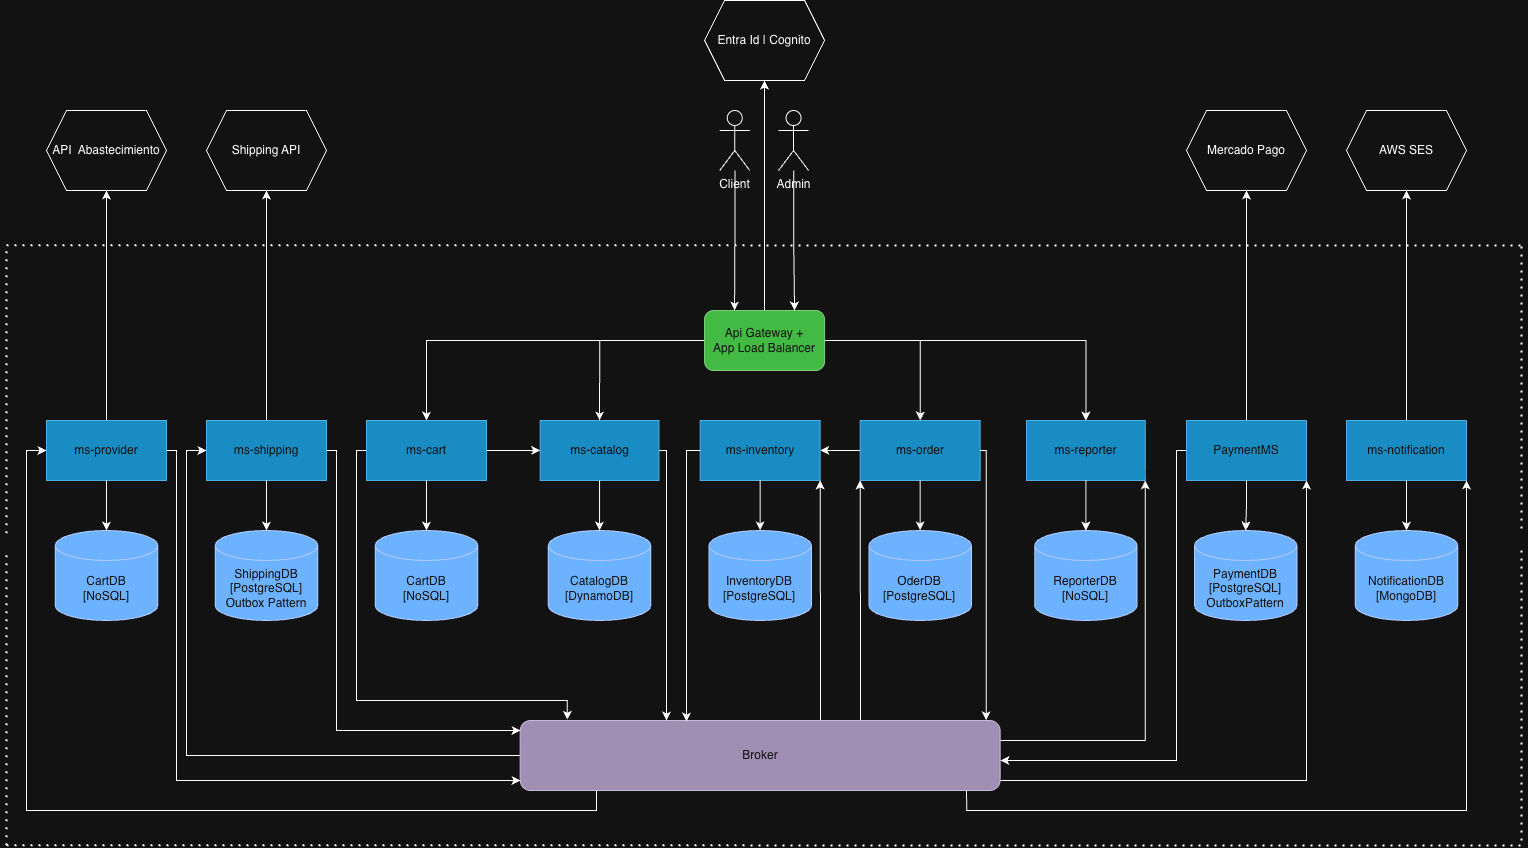

The diagram above was exported from draw.io. Its source (the exported page's mxGraphModel, read from the mxfile embedded in the PNG):
<mxGraphModel dx="2581" dy="1556" grid="1" gridSize="10" guides="1" tooltips="1" connect="1" arrows="1" fold="1" page="1" pageScale="1" pageWidth="827" pageHeight="1169" math="0" shadow="0">
  <root>
    <mxCell id="0" />
    <mxCell id="1" parent="0" />
    <mxCell id="2" edge="1" parent="1" source="3" style="edgeStyle=orthogonalEdgeStyle;rounded=0;orthogonalLoop=1;jettySize=auto;html=1;" target="4">
      <mxGeometry relative="1" as="geometry" />
    </mxCell>
    <mxCell id="3" parent="1" style="rounded=0;whiteSpace=wrap;html=1;fillColor=#1ba1e2;strokeColor=#006EAF;fontColor=#ffffff;" value="ms-order" vertex="1">
      <mxGeometry height="60" width="120" x="93.66999999999999" y="430" as="geometry" />
    </mxCell>
    <mxCell id="4" parent="1" style="rounded=0;whiteSpace=wrap;html=1;fillColor=#1ba1e2;strokeColor=#006EAF;fontColor=#ffffff;" value="ms-inventory" vertex="1">
      <mxGeometry height="60" width="120" x="-66.33000000000001" y="430" as="geometry" />
    </mxCell>
    <mxCell id="5" edge="1" parent="1" source="6" style="edgeStyle=orthogonalEdgeStyle;rounded=0;orthogonalLoop=1;jettySize=auto;html=1;" target="55">
      <mxGeometry relative="1" as="geometry" />
    </mxCell>
    <mxCell id="6" parent="1" style="rounded=0;whiteSpace=wrap;html=1;fillColor=#1ba1e2;strokeColor=#006EAF;fontColor=#ffffff;" value="ms-notification" vertex="1">
      <mxGeometry height="60" width="120" x="580" y="430" as="geometry" />
    </mxCell>
    <mxCell id="7" edge="1" parent="1" source="12" style="edgeStyle=orthogonalEdgeStyle;rounded=0;orthogonalLoop=1;jettySize=auto;html=1;" target="29">
      <mxGeometry relative="1" as="geometry" />
    </mxCell>
    <mxCell id="8" edge="1" parent="1" source="12" style="edgeStyle=orthogonalEdgeStyle;rounded=0;orthogonalLoop=1;jettySize=auto;html=1;entryX=0.5;entryY=0;entryDx=0;entryDy=0;" target="22">
      <mxGeometry relative="1" as="geometry" />
    </mxCell>
    <mxCell id="9" edge="1" parent="1" source="12" style="edgeStyle=orthogonalEdgeStyle;rounded=0;orthogonalLoop=1;jettySize=auto;html=1;" target="3">
      <mxGeometry relative="1" as="geometry" />
    </mxCell>
    <mxCell id="10" edge="1" parent="1" source="12" style="edgeStyle=orthogonalEdgeStyle;rounded=0;orthogonalLoop=1;jettySize=auto;html=1;entryX=0.5;entryY=0;entryDx=0;entryDy=0;" target="47">
      <mxGeometry relative="1" as="geometry" />
    </mxCell>
    <mxCell id="11" edge="1" parent="1" source="12" style="edgeStyle=orthogonalEdgeStyle;rounded=0;orthogonalLoop=1;jettySize=auto;html=1;entryX=0.5;entryY=1;entryDx=0;entryDy=0;" target="64">
      <mxGeometry relative="1" as="geometry" />
    </mxCell>
    <mxCell id="12" parent="1" style="rounded=1;whiteSpace=wrap;html=1;fillColor=#008a00;fontColor=#ffffff;strokeColor=#005700;" value="&lt;div&gt;Api Gateway +&lt;/div&gt;App Load Balancer" vertex="1">
      <mxGeometry height="60" width="120" x="-61.95000000000016" y="320" as="geometry" />
    </mxCell>
    <mxCell id="13" edge="1" parent="1" source="20" style="edgeStyle=orthogonalEdgeStyle;rounded=0;orthogonalLoop=1;jettySize=auto;html=1;entryX=1;entryY=1;entryDx=0;entryDy=0;exitX=0.93;exitY=1;exitDx=0;exitDy=0;exitPerimeter=0;" target="6" value=" ">
      <mxGeometry relative="1" as="geometry">
        <Array as="points">
          <mxPoint x="200" y="820" />
          <mxPoint x="700" y="820" />
        </Array>
      </mxGeometry>
    </mxCell>
    <mxCell id="14" edge="1" parent="1" source="20" style="edgeStyle=orthogonalEdgeStyle;rounded=0;orthogonalLoop=1;jettySize=auto;html=1;entryX=1;entryY=1;entryDx=0;entryDy=0;" target="47">
      <mxGeometry relative="1" as="geometry">
        <Array as="points">
          <mxPoint x="379" y="750" />
        </Array>
      </mxGeometry>
    </mxCell>
    <mxCell id="15" edge="1" parent="1" source="20" style="edgeStyle=orthogonalEdgeStyle;rounded=0;orthogonalLoop=1;jettySize=auto;html=1;entryX=1;entryY=1;entryDx=0;entryDy=0;" target="4">
      <mxGeometry relative="1" as="geometry">
        <Array as="points">
          <mxPoint x="54" y="670" />
          <mxPoint x="54" y="670" />
        </Array>
      </mxGeometry>
    </mxCell>
    <mxCell id="16" edge="1" parent="1" source="20" style="edgeStyle=orthogonalEdgeStyle;rounded=0;orthogonalLoop=1;jettySize=auto;html=1;entryX=0;entryY=1;entryDx=0;entryDy=0;" target="3">
      <mxGeometry relative="1" as="geometry">
        <Array as="points">
          <mxPoint x="94" y="670" />
          <mxPoint x="94" y="670" />
        </Array>
      </mxGeometry>
    </mxCell>
    <mxCell id="17" edge="1" parent="1" source="20" style="edgeStyle=orthogonalEdgeStyle;rounded=0;orthogonalLoop=1;jettySize=auto;html=1;entryX=0;entryY=0.5;entryDx=0;entryDy=0;exitX=0;exitY=0.5;exitDx=0;exitDy=0;" target="32">
      <mxGeometry relative="1" as="geometry">
        <Array as="points">
          <mxPoint x="-580" y="765" />
          <mxPoint x="-580" y="460" />
        </Array>
      </mxGeometry>
    </mxCell>
    <mxCell id="18" edge="1" parent="1" source="20" style="edgeStyle=orthogonalEdgeStyle;rounded=0;orthogonalLoop=1;jettySize=auto;html=1;entryX=1;entryY=1;entryDx=0;entryDy=0;exitX=0.992;exitY=0.857;exitDx=0;exitDy=0;exitPerimeter=0;" target="35">
      <mxGeometry relative="1" as="geometry">
        <Array as="points">
          <mxPoint x="540" y="790" />
        </Array>
      </mxGeometry>
    </mxCell>
    <mxCell id="19" edge="1" parent="1" source="20" style="edgeStyle=orthogonalEdgeStyle;rounded=0;orthogonalLoop=1;jettySize=auto;html=1;entryX=0;entryY=0.5;entryDx=0;entryDy=0;" target="63">
      <mxGeometry relative="1" as="geometry">
        <Array as="points">
          <mxPoint x="-170" y="820" />
          <mxPoint x="-740" y="820" />
          <mxPoint x="-740" y="460" />
        </Array>
      </mxGeometry>
    </mxCell>
    <mxCell id="20" parent="1" style="rounded=1;whiteSpace=wrap;html=1;fillColor=#76608a;fontColor=#ffffff;strokeColor=#432D57;" value="Broker" vertex="1">
      <mxGeometry height="70" width="480" x="-246.33" y="730" as="geometry" />
    </mxCell>
    <mxCell id="21" edge="1" parent="1" source="22" style="edgeStyle=orthogonalEdgeStyle;rounded=0;orthogonalLoop=1;jettySize=auto;html=1;">
      <mxGeometry relative="1" as="geometry">
        <Array as="points">
          <mxPoint x="-100" y="460" />
          <mxPoint x="-100" y="730" />
        </Array>
        <mxPoint x="-100" y="730" as="targetPoint" />
      </mxGeometry>
    </mxCell>
    <mxCell id="22" parent="1" style="rounded=0;whiteSpace=wrap;html=1;fillColor=#1ba1e2;strokeColor=#006EAF;fontColor=#ffffff;" value="ms-catalog" vertex="1">
      <mxGeometry height="60" width="118.77" x="-226.33000000000004" y="430" as="geometry" />
    </mxCell>
    <mxCell id="23" parent="1" style="shape=cylinder3;whiteSpace=wrap;html=1;boundedLbl=1;backgroundOutline=1;size=15;fillColor=#0050ef;fontColor=#ffffff;strokeColor=#001DBC;" value="CatalogDB&lt;br&gt;[DynamoDB]" vertex="1">
      <mxGeometry height="90" width="102.45" x="-218.17000000000007" y="540" as="geometry" />
    </mxCell>
    <mxCell id="24" edge="1" parent="1" source="25" style="edgeStyle=orthogonalEdgeStyle;rounded=0;orthogonalLoop=1;jettySize=auto;html=1;entryX=0.25;entryY=0;entryDx=0;entryDy=0;" target="12">
      <mxGeometry relative="1" as="geometry" />
    </mxCell>
    <mxCell id="25" parent="1" style="shape=umlActor;verticalLabelPosition=bottom;verticalAlign=top;html=1;outlineConnect=0;" value="Client" vertex="1">
      <mxGeometry height="60" width="30" x="-46.73000000000005" y="120" as="geometry" />
    </mxCell>
    <mxCell id="26" parent="1" style="shape=hexagon;perimeter=hexagonPerimeter2;whiteSpace=wrap;html=1;fixedSize=1;" value="Mercado Pago" vertex="1">
      <mxGeometry height="80" width="120" x="419.99999999999994" y="120" as="geometry" />
    </mxCell>
    <mxCell id="27" edge="1" parent="1" source="29" style="edgeStyle=orthogonalEdgeStyle;rounded=0;orthogonalLoop=1;jettySize=auto;html=1;entryX=0;entryY=0.5;entryDx=0;entryDy=0;" target="22">
      <mxGeometry relative="1" as="geometry">
        <Array as="points">
          <mxPoint x="-270" y="460" />
          <mxPoint x="-270" y="460" />
        </Array>
      </mxGeometry>
    </mxCell>
    <mxCell id="28" edge="1" parent="1" source="29" style="edgeStyle=orthogonalEdgeStyle;rounded=0;orthogonalLoop=1;jettySize=auto;html=1;entryX=0.098;entryY=-0.012;entryDx=0;entryDy=0;entryPerimeter=0;" target="20">
      <mxGeometry relative="1" as="geometry">
        <Array as="points">
          <mxPoint x="-410" y="460" />
          <mxPoint x="-410" y="710" />
          <mxPoint x="-199" y="710" />
        </Array>
      </mxGeometry>
    </mxCell>
    <mxCell id="29" parent="1" style="rounded=0;whiteSpace=wrap;html=1;fillColor=#1ba1e2;strokeColor=#006EAF;fontColor=#ffffff;" value="ms-cart" vertex="1">
      <mxGeometry height="60" width="120" x="-400.0000000000002" y="430" as="geometry" />
    </mxCell>
    <mxCell id="30" edge="1" parent="1" source="32" style="edgeStyle=orthogonalEdgeStyle;rounded=0;orthogonalLoop=1;jettySize=auto;html=1;">
      <mxGeometry relative="1" as="geometry">
        <Array as="points">
          <mxPoint x="-430" y="460" />
          <mxPoint x="-430" y="740" />
        </Array>
        <mxPoint x="-246" y="740" as="targetPoint" />
      </mxGeometry>
    </mxCell>
    <mxCell id="31" edge="1" parent="1" source="32" style="edgeStyle=orthogonalEdgeStyle;rounded=0;orthogonalLoop=1;jettySize=auto;html=1;entryX=0.5;entryY=1;entryDx=0;entryDy=0;" target="54">
      <mxGeometry relative="1" as="geometry" />
    </mxCell>
    <mxCell id="32" parent="1" style="rounded=0;whiteSpace=wrap;html=1;fillColor=#1ba1e2;strokeColor=#006EAF;fontColor=#ffffff;" value="ms-shipping" vertex="1">
      <mxGeometry height="60" width="120" x="-560.0000000000001" y="430" as="geometry" />
    </mxCell>
    <mxCell id="33" edge="1" parent="1" source="35" style="edgeStyle=orthogonalEdgeStyle;rounded=0;orthogonalLoop=1;jettySize=auto;html=1;">
      <mxGeometry relative="1" as="geometry">
        <Array as="points">
          <mxPoint x="410" y="460" />
          <mxPoint x="410" y="770" />
          <mxPoint x="234" y="770" />
        </Array>
        <mxPoint x="234" y="770" as="targetPoint" />
      </mxGeometry>
    </mxCell>
    <mxCell id="34" edge="1" parent="1" source="35" style="edgeStyle=orthogonalEdgeStyle;rounded=0;orthogonalLoop=1;jettySize=auto;html=1;entryX=0.5;entryY=1;entryDx=0;entryDy=0;" target="26">
      <mxGeometry relative="1" as="geometry" />
    </mxCell>
    <mxCell id="35" parent="1" style="rounded=0;whiteSpace=wrap;html=1;fillColor=#1ba1e2;strokeColor=#006EAF;fontColor=#ffffff;" value="PaymentMS" vertex="1">
      <mxGeometry height="60" width="120" x="420" y="430" as="geometry" />
    </mxCell>
    <mxCell id="36" parent="1" style="shape=cylinder3;whiteSpace=wrap;html=1;boundedLbl=1;backgroundOutline=1;size=15;fillColor=#0050ef;fontColor=#ffffff;strokeColor=#001DBC;" value="InventoryDB&lt;div&gt;[PostgreSQL]&lt;/div&gt;" vertex="1">
      <mxGeometry height="90" width="102.45" x="-57.56000000000002" y="540" as="geometry" />
    </mxCell>
    <mxCell id="37" parent="1" style="shape=cylinder3;whiteSpace=wrap;html=1;boundedLbl=1;backgroundOutline=1;size=15;fillColor=#0050ef;fontColor=#ffffff;strokeColor=#001DBC;" value="CartDB&lt;br&gt;[NoSQL]" vertex="1">
      <mxGeometry height="90" width="102.45" x="-391.23" y="540" as="geometry" />
    </mxCell>
    <mxCell id="38" parent="1" style="shape=cylinder3;whiteSpace=wrap;html=1;boundedLbl=1;backgroundOutline=1;size=15;fillColor=#0050ef;fontColor=#ffffff;strokeColor=#001DBC;" value="OderDB&lt;div&gt;[PostgreSQL]&lt;/div&gt;" vertex="1">
      <mxGeometry height="90" width="102.45" x="102.44999999999996" y="540" as="geometry" />
    </mxCell>
    <mxCell id="39" parent="1" style="shape=cylinder3;whiteSpace=wrap;html=1;boundedLbl=1;backgroundOutline=1;size=15;fillColor=#0050ef;fontColor=#ffffff;strokeColor=#001DBC;" value="NotificationDB&lt;br&gt;[MongoDB]" vertex="1">
      <mxGeometry height="90" width="102.45" x="588.78" y="540" as="geometry" />
    </mxCell>
    <mxCell id="40" edge="1" parent="1" source="22" style="edgeStyle=orthogonalEdgeStyle;rounded=0;orthogonalLoop=1;jettySize=auto;html=1;entryX=0.5;entryY=0;entryDx=0;entryDy=0;entryPerimeter=0;" target="23">
      <mxGeometry relative="1" as="geometry" />
    </mxCell>
    <mxCell id="41" edge="1" parent="1" source="4" style="edgeStyle=orthogonalEdgeStyle;rounded=0;orthogonalLoop=1;jettySize=auto;html=1;entryX=0.5;entryY=0;entryDx=0;entryDy=0;entryPerimeter=0;" target="36">
      <mxGeometry relative="1" as="geometry" />
    </mxCell>
    <mxCell id="42" edge="1" parent="1" source="29" style="edgeStyle=orthogonalEdgeStyle;rounded=0;orthogonalLoop=1;jettySize=auto;html=1;entryX=0.5;entryY=0;entryDx=0;entryDy=0;entryPerimeter=0;" target="37">
      <mxGeometry relative="1" as="geometry" />
    </mxCell>
    <mxCell id="43" edge="1" parent="1" source="3" style="edgeStyle=orthogonalEdgeStyle;rounded=0;orthogonalLoop=1;jettySize=auto;html=1;entryX=0.5;entryY=0;entryDx=0;entryDy=0;entryPerimeter=0;" target="38">
      <mxGeometry relative="1" as="geometry" />
    </mxCell>
    <mxCell id="44" edge="1" parent="1" source="6" style="edgeStyle=orthogonalEdgeStyle;rounded=0;orthogonalLoop=1;jettySize=auto;html=1;entryX=0.5;entryY=0;entryDx=0;entryDy=0;entryPerimeter=0;" target="39">
      <mxGeometry relative="1" as="geometry" />
    </mxCell>
    <mxCell id="45" edge="1" parent="1" style="endArrow=none;dashed=1;html=1;dashPattern=1 3;strokeWidth=2;rounded=0;" value="">
      <mxGeometry height="50" relative="1" width="50" as="geometry">
        <mxPoint x="-760" y="854.76" as="sourcePoint" />
        <mxPoint x="760" y="855" as="targetPoint" />
      </mxGeometry>
    </mxCell>
    <mxCell id="46" edge="1" parent="1" style="endArrow=none;dashed=1;html=1;dashPattern=1 3;strokeWidth=2;rounded=0;" value="">
      <mxGeometry height="50" relative="1" width="50" as="geometry">
        <mxPoint x="-760" y="254.76" as="sourcePoint" />
        <mxPoint x="760" y="255" as="targetPoint" />
      </mxGeometry>
    </mxCell>
    <mxCell id="47" parent="1" style="rounded=0;whiteSpace=wrap;html=1;fillColor=#1ba1e2;strokeColor=#006EAF;fontColor=#ffffff;" value="ms-reporter" vertex="1">
      <mxGeometry height="60" width="118.77" x="260" y="430" as="geometry" />
    </mxCell>
    <mxCell id="48" parent="1" style="shape=cylinder3;whiteSpace=wrap;html=1;boundedLbl=1;backgroundOutline=1;size=15;fillColor=#0050ef;fontColor=#ffffff;strokeColor=#001DBC;" value="ReporterDB&lt;div&gt;[NoSQL]&lt;/div&gt;" vertex="1">
      <mxGeometry height="90" width="102.45" x="268.15999999999985" y="540" as="geometry" />
    </mxCell>
    <mxCell id="49" edge="1" parent="1" source="47" style="edgeStyle=orthogonalEdgeStyle;rounded=0;orthogonalLoop=1;jettySize=auto;html=1;entryX=0.5;entryY=0;entryDx=0;entryDy=0;entryPerimeter=0;" target="48">
      <mxGeometry relative="1" as="geometry" />
    </mxCell>
    <mxCell id="50" parent="1" style="text;html=1;whiteSpace=wrap;strokeColor=none;fillColor=none;align=center;verticalAlign=middle;rounded=0;" value="&amp;nbsp; &amp;nbsp;&amp;nbsp; " vertex="1">
      <mxGeometry height="30" width="60" x="310.6099999999999" y="500" as="geometry" />
    </mxCell>
    <mxCell id="51" edge="1" parent="1" style="endArrow=none;dashed=1;html=1;dashPattern=1 3;strokeWidth=2;rounded=0;" value="&amp;nbsp; &amp;nbsp;&amp;nbsp; ">
      <mxGeometry height="50" relative="1" width="50" as="geometry">
        <mxPoint as="offset" />
        <mxPoint x="-760" y="854.76" as="sourcePoint" />
        <mxPoint x="-760" y="254.76" as="targetPoint" />
      </mxGeometry>
    </mxCell>
    <mxCell id="52" edge="1" parent="1" source="53" style="edgeStyle=orthogonalEdgeStyle;rounded=0;orthogonalLoop=1;jettySize=auto;html=1;entryX=0.75;entryY=0;entryDx=0;entryDy=0;" target="12">
      <mxGeometry relative="1" as="geometry" />
    </mxCell>
    <mxCell id="53" parent="1" style="shape=umlActor;verticalLabelPosition=bottom;verticalAlign=top;html=1;outlineConnect=0;" value="Admin" vertex="1">
      <mxGeometry height="60" width="30" x="12.049999999999997" y="120" as="geometry" />
    </mxCell>
    <mxCell id="54" parent="1" style="shape=hexagon;perimeter=hexagonPerimeter2;whiteSpace=wrap;html=1;fixedSize=1;" value="Shipping API" vertex="1">
      <mxGeometry height="80" width="120" x="-560" y="120" as="geometry" />
    </mxCell>
    <mxCell id="55" parent="1" style="shape=hexagon;perimeter=hexagonPerimeter2;whiteSpace=wrap;html=1;fixedSize=1;" value="AWS SES" vertex="1">
      <mxGeometry height="80" width="120" x="580" y="120" as="geometry" />
    </mxCell>
    <mxCell id="56" parent="1" style="shape=hexagon;perimeter=hexagonPerimeter2;whiteSpace=wrap;html=1;fixedSize=1;" value="API&amp;nbsp; Abastecimiento" vertex="1">
      <mxGeometry height="80" width="120" x="-720.0000000000001" y="120" as="geometry" />
    </mxCell>
    <mxCell id="57" parent="1" style="shape=cylinder3;whiteSpace=wrap;html=1;boundedLbl=1;backgroundOutline=1;size=15;fillColor=#0050ef;fontColor=#ffffff;strokeColor=#001DBC;" value="ShippingDB&lt;div&gt;[PostgreSQL]&lt;/div&gt;&lt;div&gt;Outbox Pattern&lt;/div&gt;" vertex="1">
      <mxGeometry height="90" width="102.45" x="-551.2299999999999" y="540" as="geometry" />
    </mxCell>
    <mxCell id="58" edge="1" parent="1" source="32" style="edgeStyle=orthogonalEdgeStyle;rounded=0;orthogonalLoop=1;jettySize=auto;html=1;entryX=0.5;entryY=0;entryDx=0;entryDy=0;entryPerimeter=0;" target="57">
      <mxGeometry relative="1" as="geometry" />
    </mxCell>
    <mxCell id="59" parent="1" style="shape=cylinder3;whiteSpace=wrap;html=1;boundedLbl=1;backgroundOutline=1;size=15;fillColor=#0050ef;fontColor=#ffffff;strokeColor=#001DBC;" value="PaymentDB&lt;div&gt;[PostgreSQL]&lt;/div&gt;&lt;div&gt;OutboxPattern&lt;/div&gt;" vertex="1">
      <mxGeometry height="90" width="102.45" x="427.95000000000005" y="540" as="geometry" />
    </mxCell>
    <mxCell id="60" edge="1" parent="1" source="35" style="edgeStyle=orthogonalEdgeStyle;rounded=0;orthogonalLoop=1;jettySize=auto;html=1;entryX=0.5;entryY=0;entryDx=0;entryDy=0;entryPerimeter=0;" target="59">
      <mxGeometry relative="1" as="geometry" />
    </mxCell>
    <mxCell id="61" edge="1" parent="1" source="63" style="edgeStyle=orthogonalEdgeStyle;rounded=0;orthogonalLoop=1;jettySize=auto;html=1;">
      <mxGeometry relative="1" as="geometry">
        <Array as="points">
          <mxPoint x="-590" y="460" />
          <mxPoint x="-590" y="790" />
          <mxPoint x="-246" y="790" />
        </Array>
        <mxPoint x="-246" y="790" as="targetPoint" />
      </mxGeometry>
    </mxCell>
    <mxCell id="62" edge="1" parent="1" source="63" style="edgeStyle=orthogonalEdgeStyle;rounded=0;orthogonalLoop=1;jettySize=auto;html=1;entryX=0.5;entryY=1;entryDx=0;entryDy=0;" target="56">
      <mxGeometry relative="1" as="geometry" />
    </mxCell>
    <mxCell id="63" parent="1" style="rounded=0;whiteSpace=wrap;html=1;fillColor=#1ba1e2;strokeColor=#006EAF;fontColor=#ffffff;" value="ms-provider" vertex="1">
      <mxGeometry height="60" width="120" x="-720" y="430" as="geometry" />
    </mxCell>
    <mxCell id="64" parent="1" style="shape=hexagon;perimeter=hexagonPerimeter2;whiteSpace=wrap;html=1;fixedSize=1;" value="Entra Id | Cognito" vertex="1">
      <mxGeometry height="80" width="120" x="-61.95" y="10" as="geometry" />
    </mxCell>
    <mxCell id="65" edge="1" parent="1" style="endArrow=none;dashed=1;html=1;dashPattern=1 3;strokeWidth=2;rounded=0;" value="&amp;nbsp; &amp;nbsp;&amp;nbsp; ">
      <mxGeometry height="50" relative="1" width="50" as="geometry">
        <mxPoint x="755" y="850" as="sourcePoint" />
        <mxPoint x="755" y="250" as="targetPoint" />
      </mxGeometry>
    </mxCell>
    <mxCell id="66" parent="1" style="shape=cylinder3;whiteSpace=wrap;html=1;boundedLbl=1;backgroundOutline=1;size=15;fillColor=#0050ef;fontColor=#ffffff;strokeColor=#001DBC;" value="CartDB&lt;br&gt;[NoSQL]" vertex="1">
      <mxGeometry height="90" width="102.45" x="-711.2299999999999" y="540" as="geometry" />
    </mxCell>
    <mxCell id="67" edge="1" parent="1" source="63" style="edgeStyle=orthogonalEdgeStyle;rounded=0;orthogonalLoop=1;jettySize=auto;html=1;entryX=0.5;entryY=0;entryDx=0;entryDy=0;entryPerimeter=0;" target="66">
      <mxGeometry relative="1" as="geometry" />
    </mxCell>
    <mxCell id="68" edge="1" parent="1" source="4" style="edgeStyle=orthogonalEdgeStyle;rounded=0;orthogonalLoop=1;jettySize=auto;html=1;">
      <mxGeometry relative="1" as="geometry">
        <Array as="points">
          <mxPoint x="-80" y="460" />
        </Array>
        <mxPoint x="-80" y="731" as="targetPoint" />
      </mxGeometry>
    </mxCell>
    <mxCell id="69" edge="1" parent="1" source="3" style="edgeStyle=orthogonalEdgeStyle;rounded=0;orthogonalLoop=1;jettySize=auto;html=1;entryX=0.971;entryY=-0.005;entryDx=0;entryDy=0;entryPerimeter=0;" target="20">
      <mxGeometry relative="1" as="geometry">
        <Array as="points">
          <mxPoint x="220" y="460" />
        </Array>
      </mxGeometry>
    </mxCell>
  </root>
</mxGraphModel>